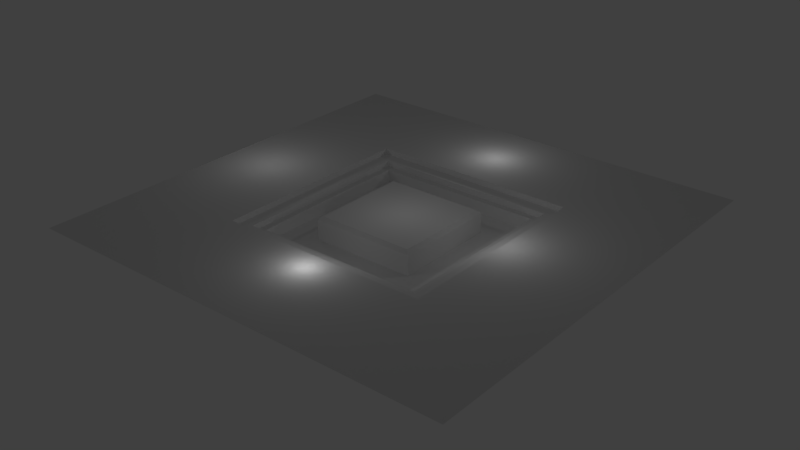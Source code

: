 # Source: stage_basic.blend  (saved by Blender 2.79.0; exported with 4.5.12 LTS)
import bpy
from mathutils import Matrix  # noqa: F401  (used for matrix-valued properties, if any)

bpy.ops.wm.read_factory_settings(use_empty=True)
scene = bpy.context.scene
scene.name = 'Scene'

# ---- collections
col_collection_1 = bpy.data.collections.new('Collection 1'); scene.collection.children.link(col_collection_1)

# ---- materials (node trees are filled in below, after node groups)
mat_material = bpy.data.materials.new('Material')
mat_material.alpha_threshold = 0.0
mat_material.use_transparent_shadow = False
mat_material.roughness = 0.5
mat_material.line_color = (0.0, 0.0, 0.0, 1.0)

# ---- material node trees

# ---- world
world_world = bpy.data.worlds.new('World'); scene.world = world_world
world_world.color = (0.05088, 0.05088, 0.05088)
world_world.use_sun_shadow = False
world_world.sun_shadow_jitter_overblur = 0.0
world_world.cycles.sampling_method = 'MANUAL'

# ---- lights
light_lamp_004 = bpy.data.lights.new('Lamp.004', 'POINT')
light_lamp_004.transmission_factor = 0.0
light_lamp_004.cutoff_distance = 30.0
light_lamp_004.energy = 100.0
light_lamp_004.shadow_buffer_clip_start = 1.001
light_lamp_004.shadow_soft_size = 0.1
light_lamp_004.shadow_maximum_resolution = 0.006
light_lamp_004.use_absolute_resolution = True
light_lamp_003 = bpy.data.lights.new('Lamp.003', 'POINT')
light_lamp_003.transmission_factor = 0.0
light_lamp_003.cutoff_distance = 30.0
light_lamp_003.energy = 100.0
light_lamp_003.shadow_buffer_clip_start = 1.001
light_lamp_003.shadow_soft_size = 0.1
light_lamp_003.shadow_maximum_resolution = 0.006
light_lamp_003.use_absolute_resolution = True
light_lamp_002 = bpy.data.lights.new('Lamp.002', 'POINT')
light_lamp_002.transmission_factor = 0.0
light_lamp_002.cutoff_distance = 30.0
light_lamp_002.energy = 100.0
light_lamp_002.shadow_buffer_clip_start = 1.001
light_lamp_002.shadow_soft_size = 0.1
light_lamp_002.shadow_maximum_resolution = 0.006
light_lamp_002.use_absolute_resolution = True
light_lamp_001 = bpy.data.lights.new('Lamp.001', 'POINT')
light_lamp_001.transmission_factor = 0.0
light_lamp_001.cutoff_distance = 30.0
light_lamp_001.energy = 100.0
light_lamp_001.shadow_buffer_clip_start = 1.001
light_lamp_001.shadow_soft_size = 0.1
light_lamp_001.shadow_maximum_resolution = 0.006
light_lamp_001.use_absolute_resolution = True
light_lamp = bpy.data.lights.new('Lamp', 'POINT')
light_lamp.transmission_factor = 0.0
light_lamp.cutoff_distance = 30.0
light_lamp.energy = 100.0
light_lamp.shadow_buffer_clip_start = 1.001
light_lamp.shadow_soft_size = 0.1
light_lamp.shadow_maximum_resolution = 0.006
light_lamp.use_absolute_resolution = True

# ---- meshes
me_cube = bpy.data.meshes.new('Cube')
me_cube.from_pydata([(5.223, 5.223, 2.497), (5.223, -5.223, 2.497), (-5.223, -5.223, 2.497), (-5.223, 5.223, 2.497), (5.595, 5.595, 0.001569), (5.595, -5.595, 0.001569), (-5.595, 5.595, 0.001569), (5.595, 5.595, 2.162), (-5.595, -5.595, 0.001569), (5.595, -5.595, 2.162), (-5.595, -5.595, 2.162), (-5.595, 5.595, 2.162), (9.085, 9.085, -0.06051), (9.085, -9.085, -0.06051), (-9.085, 9.085, -0.06051), (-9.085, -9.085, -0.06051), (9.085, 9.085, 1.277), (9.085, -9.085, 1.277), (-9.085, 9.085, 1.277), (-9.085, -9.085, 1.277), (9.99, 9.99, 1.184), (9.99, -9.99, 1.184), (-9.99, 9.99, 1.184), (-9.99, -9.99, 1.184), (9.99, 9.99, 1.795), (9.99, -9.99, 1.795), (-9.99, 9.99, 1.795), (-9.99, -9.99, 1.795), (11.33, 11.33, 1.795), (11.33, -11.33, 1.795), (-11.33, 11.33, 1.795), (-11.33, -11.33, 1.795), (11.33, 11.33, 2.416), (11.33, -11.33, 2.416), (-11.33, 11.33, 2.416), (-11.33, -11.33, 2.416), (23.4, 23.4, 2.416), (23.4, -23.4, 2.416), (-23.4, 23.4, 2.416), (-23.4, -23.4, 2.416)], [], [(0, 3, 2, 1), (3, 0, 7, 11), (2, 3, 11, 10), (4, 7, 9, 5), (5, 9, 10, 8), (8, 10, 11, 6), (7, 4, 6, 11), (1, 2, 10, 9), (0, 1, 9, 7), (4, 5, 13, 12), (8, 6, 14, 15), (5, 8, 15, 13), (6, 4, 12, 14), (13, 15, 19, 17), (12, 13, 17, 16), (15, 14, 18, 19), (14, 12, 16, 18), (16, 17, 21, 20), (19, 18, 22, 23), (18, 16, 20, 22), (17, 19, 23, 21), (23, 22, 26, 27), (22, 20, 24, 26), (21, 23, 27, 25), (20, 21, 25, 24), (26, 24, 28, 30), (25, 27, 31, 29), (24, 25, 29, 28), (27, 26, 30, 31), (29, 31, 35, 33), (28, 29, 33, 32), (31, 30, 34, 35), (30, 28, 32, 34), (35, 34, 38, 39), (34, 32, 36, 38), (33, 35, 39, 37), (32, 33, 37, 36)])
me_cube.materials.append(mat_material)
me_cube.use_remesh_preserve_volume = False
me_cube.use_remesh_preserve_attributes = False
me_cube.use_mirror_vertex_groups = False
me_cube.update()

# ---- objects
ob_lamp_004 = bpy.data.objects.new('Lamp.004', light_lamp_004)
ob_lamp_003 = bpy.data.objects.new('Lamp.003', light_lamp_003)
ob_lamp_002 = bpy.data.objects.new('Lamp.002', light_lamp_002)
ob_lamp_001 = bpy.data.objects.new('Lamp.001', light_lamp_001)
ob_cube = bpy.data.objects.new('Cube', me_cube)
ob_lamp = bpy.data.objects.new('Lamp', light_lamp)

# ---- transforms, parenting, visibility, modifiers, constraints
ob_lamp_004.location = (-0.5946, 16.64, 5.535)
ob_lamp_004.rotation_euler = (0.6503, 0.05522, 1.866)
ob_lamp_004.lock_rotations_4d = False
ob_lamp_004.empty_display_type = 'ARROWS'
ob_lamp_004.color = (0.0, 0.0, 0.0, 0.0)
ob_lamp_004.lineart.crease_threshold = 0.0
ob_lamp_003.location = (-17.9, 0.2022, 7.394)
ob_lamp_003.rotation_euler = (0.6503, 0.05522, 1.866)
ob_lamp_003.lock_rotations_4d = False
ob_lamp_003.empty_display_type = 'ARROWS'
ob_lamp_003.color = (0.0, 0.0, 0.0, 0.0)
ob_lamp_003.lineart.crease_threshold = 0.0
ob_lamp_002.location = (0.3001, -13.41, 4.502)
ob_lamp_002.rotation_euler = (0.6503, 0.05522, 1.866)
ob_lamp_002.lock_rotations_4d = False
ob_lamp_002.empty_display_type = 'ARROWS'
ob_lamp_002.color = (0.0, 0.0, 0.0, 0.0)
ob_lamp_002.lineart.crease_threshold = 0.0
ob_lamp_001.location = (11.57, 1.053, 5.999)
ob_lamp_001.rotation_euler = (0.6503, 0.05522, 1.866)
ob_lamp_001.lock_rotations_4d = False
ob_lamp_001.empty_display_type = 'ARROWS'
ob_lamp_001.color = (0.0, 0.0, 0.0, 0.0)
ob_lamp_001.lineart.crease_threshold = 0.0
ob_cube.location = (0.0, 0.0, 0.0)
ob_cube.lock_rotations_4d = False
ob_cube.empty_display_type = 'ARROWS'
ob_cube.lineart.crease_threshold = 0.0
ob_lamp.location = (0.5377, 0.1551, 8.698)
ob_lamp.rotation_euler = (0.6503, 0.05522, 1.866)
ob_lamp.lock_rotations_4d = False
ob_lamp.empty_display_type = 'ARROWS'
ob_lamp.color = (0.0, 0.0, 0.0, 0.0)
ob_lamp.lineart.crease_threshold = 0.0

# ---- collection membership
col_collection_1.objects.link(ob_lamp_004)
col_collection_1.objects.link(ob_lamp_003)
col_collection_1.objects.link(ob_lamp_002)
col_collection_1.objects.link(ob_lamp_001)
col_collection_1.objects.link(ob_cube)
col_collection_1.objects.link(ob_lamp)

# ---- scene / render settings (as saved in the file)
scene.frame_start = 1; scene.frame_end = 250; scene.frame_set(1)
scene.render.engine = 'BLENDER_EEVEE_NEXT'
scene.render.resolution_percentage = 50
scene.render.dither_intensity = 0.0
scene.cycles.use_denoising = False
scene.cycles.samples = 128
scene.cycles.sampling_pattern = 'TABULATED_SOBOL'
scene.cycles.use_adaptive_sampling = False
scene.cycles.use_light_tree = False
scene.cycles.blur_glossy = 0.0
scene.cycles.sample_clamp_indirect = 0.0
scene.view_settings.view_transform = 'Standard'
bpy.context.view_layer.update()

# ---- added for rendering (the .blend has no active camera): camera
cam_auto = bpy.data.cameras.new('AutoCamera')
cam_auto.lens = 50.0
cam_auto.sensor_width = 36.0
cam_auto.clip_end = 1075.52
ob_auto_camera = bpy.data.objects.new('AutoCamera', cam_auto)
scene.collection.objects.link(ob_auto_camera)
ob_auto_camera.location = (61.2835, -73.5402, 50.2452)
ob_auto_camera.rotation_euler = (1.09748, -7.21219e-08, 0.694738)
scene.camera = ob_auto_camera
bpy.context.view_layer.update()
